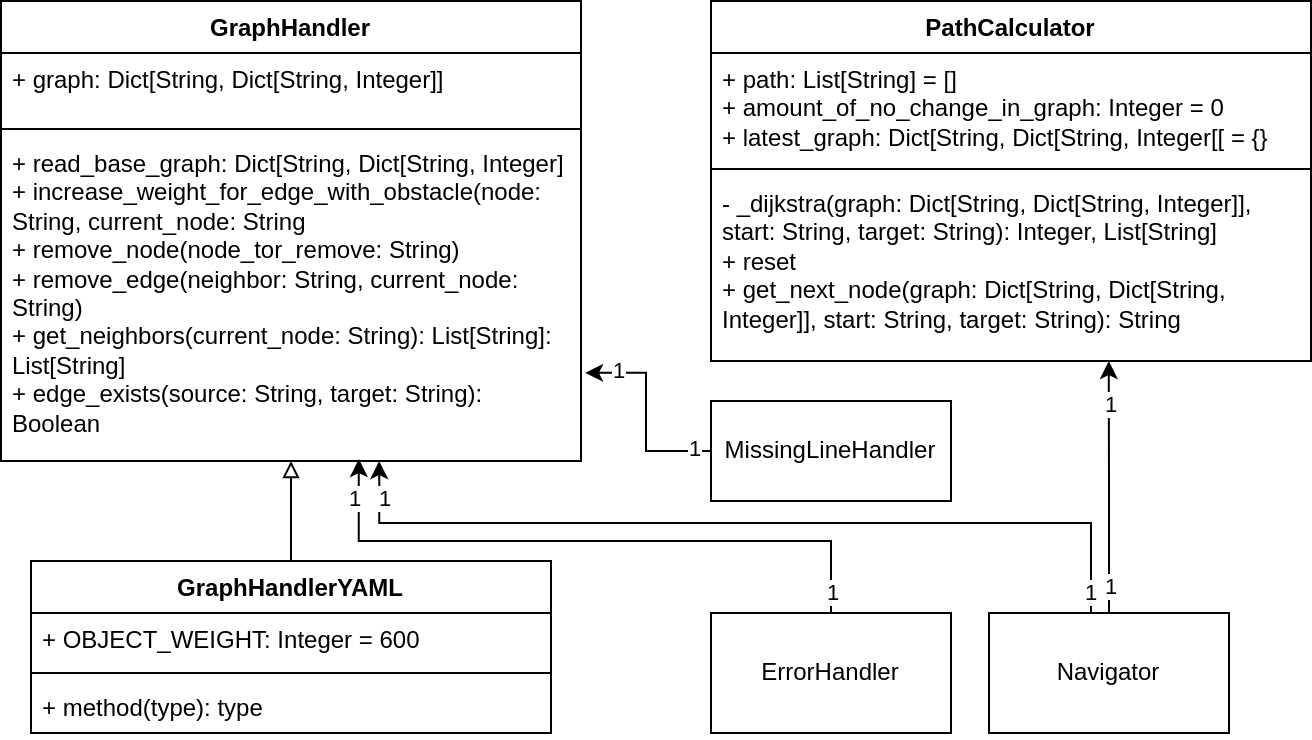

The diagram above was exported from draw.io. Its source (the exported page's mxGraphModel, read from the mxfile embedded in the PNG):
<mxGraphModel dx="695" dy="875" grid="1" gridSize="10" guides="1" tooltips="1" connect="1" arrows="1" fold="1" page="1" pageScale="1" pageWidth="850" pageHeight="1100" math="0" shadow="0">
  <root>
    <mxCell id="0" />
    <mxCell id="1" parent="0" />
    <mxCell id="Cw4ZChtKW4mJi_o9ah1Y-9" style="edgeStyle=orthogonalEdgeStyle;rounded=0;orthogonalLoop=1;jettySize=auto;html=1;exitX=0.5;exitY=0;exitDx=0;exitDy=0;entryX=0.5;entryY=1;entryDx=0;entryDy=0;endArrow=block;endFill=0;" parent="1" source="Cw4ZChtKW4mJi_o9ah1Y-1" target="Cw4ZChtKW4mJi_o9ah1Y-5" edge="1">
      <mxGeometry relative="1" as="geometry" />
    </mxCell>
    <mxCell id="Cw4ZChtKW4mJi_o9ah1Y-1" value="GraphHandlerYAML" style="swimlane;fontStyle=1;align=center;verticalAlign=top;childLayout=stackLayout;horizontal=1;startSize=26;horizontalStack=0;resizeParent=1;resizeParentMax=0;resizeLast=0;collapsible=1;marginBottom=0;whiteSpace=wrap;html=1;" parent="1" vertex="1">
      <mxGeometry x="50" y="500" width="260" height="86" as="geometry" />
    </mxCell>
    <mxCell id="Cw4ZChtKW4mJi_o9ah1Y-2" value="+ OBJECT_WEIGHT: Integer = 600" style="text;strokeColor=none;fillColor=none;align=left;verticalAlign=top;spacingLeft=4;spacingRight=4;overflow=hidden;rotatable=0;points=[[0,0.5],[1,0.5]];portConstraint=eastwest;whiteSpace=wrap;html=1;" parent="Cw4ZChtKW4mJi_o9ah1Y-1" vertex="1">
      <mxGeometry y="26" width="260" height="26" as="geometry" />
    </mxCell>
    <mxCell id="Cw4ZChtKW4mJi_o9ah1Y-3" value="" style="line;strokeWidth=1;fillColor=none;align=left;verticalAlign=middle;spacingTop=-1;spacingLeft=3;spacingRight=3;rotatable=0;labelPosition=right;points=[];portConstraint=eastwest;strokeColor=inherit;" parent="Cw4ZChtKW4mJi_o9ah1Y-1" vertex="1">
      <mxGeometry y="52" width="260" height="8" as="geometry" />
    </mxCell>
    <mxCell id="Cw4ZChtKW4mJi_o9ah1Y-4" value="+ method(type): type" style="text;strokeColor=none;fillColor=none;align=left;verticalAlign=top;spacingLeft=4;spacingRight=4;overflow=hidden;rotatable=0;points=[[0,0.5],[1,0.5]];portConstraint=eastwest;whiteSpace=wrap;html=1;" parent="Cw4ZChtKW4mJi_o9ah1Y-1" vertex="1">
      <mxGeometry y="60" width="260" height="26" as="geometry" />
    </mxCell>
    <mxCell id="Cw4ZChtKW4mJi_o9ah1Y-5" value="GraphHandler" style="swimlane;fontStyle=1;align=center;verticalAlign=top;childLayout=stackLayout;horizontal=1;startSize=26;horizontalStack=0;resizeParent=1;resizeParentMax=0;resizeLast=0;collapsible=1;marginBottom=0;whiteSpace=wrap;html=1;" parent="1" vertex="1">
      <mxGeometry x="35" y="220" width="290" height="230" as="geometry" />
    </mxCell>
    <mxCell id="Cw4ZChtKW4mJi_o9ah1Y-6" value="+ graph: Dict[String, Dict[String, Integer]]&lt;div&gt;&lt;br&gt;&lt;/div&gt;" style="text;strokeColor=none;fillColor=none;align=left;verticalAlign=top;spacingLeft=4;spacingRight=4;overflow=hidden;rotatable=0;points=[[0,0.5],[1,0.5]];portConstraint=eastwest;whiteSpace=wrap;html=1;" parent="Cw4ZChtKW4mJi_o9ah1Y-5" vertex="1">
      <mxGeometry y="26" width="290" height="34" as="geometry" />
    </mxCell>
    <mxCell id="Cw4ZChtKW4mJi_o9ah1Y-7" value="" style="line;strokeWidth=1;fillColor=none;align=left;verticalAlign=middle;spacingTop=-1;spacingLeft=3;spacingRight=3;rotatable=0;labelPosition=right;points=[];portConstraint=eastwest;strokeColor=inherit;" parent="Cw4ZChtKW4mJi_o9ah1Y-5" vertex="1">
      <mxGeometry y="60" width="290" height="8" as="geometry" />
    </mxCell>
    <mxCell id="Cw4ZChtKW4mJi_o9ah1Y-8" value="+ read_base_graph: Dict[String, Dict[String, Integer]&lt;div&gt;+&amp;nbsp;increase_weight_for_edge_with_obstacle(node: String, current_node: String&lt;/div&gt;&lt;div&gt;+ remove_node(node_tor_remove: String)&lt;/div&gt;&lt;div&gt;+ remove_edge(neighbor: String, current_node: String)&lt;/div&gt;&lt;div&gt;+ get_neighbors(current_node: String): List[String]: List[String]&lt;/div&gt;&lt;div&gt;+ edge_exists(source: String, target: String): Boolean&lt;br&gt;&lt;div&gt;&lt;br&gt;&lt;/div&gt;&lt;/div&gt;" style="text;strokeColor=none;fillColor=none;align=left;verticalAlign=top;spacingLeft=4;spacingRight=4;overflow=hidden;rotatable=0;points=[[0,0.5],[1,0.5]];portConstraint=eastwest;whiteSpace=wrap;html=1;" parent="Cw4ZChtKW4mJi_o9ah1Y-5" vertex="1">
      <mxGeometry y="68" width="290" height="162" as="geometry" />
    </mxCell>
    <mxCell id="Cw4ZChtKW4mJi_o9ah1Y-11" value="" style="edgeStyle=orthogonalEdgeStyle;rounded=0;orthogonalLoop=1;jettySize=auto;html=1;entryX=1.007;entryY=0.728;entryDx=0;entryDy=0;entryPerimeter=0;" parent="1" source="Cw4ZChtKW4mJi_o9ah1Y-10" target="Cw4ZChtKW4mJi_o9ah1Y-8" edge="1">
      <mxGeometry relative="1" as="geometry" />
    </mxCell>
    <mxCell id="l6xudkDBX3aY-CbsisMl-1" value="1" style="edgeLabel;html=1;align=center;verticalAlign=middle;resizable=0;points=[];" parent="Cw4ZChtKW4mJi_o9ah1Y-11" connectable="0" vertex="1">
      <mxGeometry x="-0.8237" y="-2" relative="1" as="geometry">
        <mxPoint as="offset" />
      </mxGeometry>
    </mxCell>
    <mxCell id="l6xudkDBX3aY-CbsisMl-2" value="1" style="edgeLabel;html=1;align=center;verticalAlign=middle;resizable=0;points=[];" parent="Cw4ZChtKW4mJi_o9ah1Y-11" connectable="0" vertex="1">
      <mxGeometry x="0.6871" y="-1" relative="1" as="geometry">
        <mxPoint as="offset" />
      </mxGeometry>
    </mxCell>
    <mxCell id="Cw4ZChtKW4mJi_o9ah1Y-10" value="MissingLineHandler" style="rounded=0;whiteSpace=wrap;html=1;" parent="1" vertex="1">
      <mxGeometry x="390" y="420" width="120" height="50" as="geometry" />
    </mxCell>
    <mxCell id="Cw4ZChtKW4mJi_o9ah1Y-13" value="" style="edgeStyle=orthogonalEdgeStyle;rounded=0;orthogonalLoop=1;jettySize=auto;html=1;entryX=0.652;entryY=0.994;entryDx=0;entryDy=0;entryPerimeter=0;exitX=0.25;exitY=0;exitDx=0;exitDy=0;" parent="1" edge="1">
      <mxGeometry relative="1" as="geometry">
        <mxPoint x="559" y="527" as="sourcePoint" />
        <mxPoint x="224.08000000000004" y="450.028" as="targetPoint" />
        <Array as="points">
          <mxPoint x="580" y="481" />
          <mxPoint x="224" y="481" />
        </Array>
      </mxGeometry>
    </mxCell>
    <mxCell id="l6xudkDBX3aY-CbsisMl-4" value="1" style="edgeLabel;html=1;align=center;verticalAlign=middle;resizable=0;points=[];" parent="Cw4ZChtKW4mJi_o9ah1Y-13" connectable="0" vertex="1">
      <mxGeometry x="0.934" y="-3" relative="1" as="geometry">
        <mxPoint x="-1" y="4" as="offset" />
      </mxGeometry>
    </mxCell>
    <mxCell id="l6xudkDBX3aY-CbsisMl-7" value="1" style="edgeLabel;html=1;align=center;verticalAlign=middle;resizable=0;points=[];" parent="Cw4ZChtKW4mJi_o9ah1Y-13" connectable="0" vertex="1">
      <mxGeometry x="-0.8546" y="1" relative="1" as="geometry">
        <mxPoint as="offset" />
      </mxGeometry>
    </mxCell>
    <mxCell id="Cw4ZChtKW4mJi_o9ah1Y-19" style="edgeStyle=orthogonalEdgeStyle;rounded=0;orthogonalLoop=1;jettySize=auto;html=1;exitX=0.5;exitY=0;exitDx=0;exitDy=0;entryX=0.663;entryY=1;entryDx=0;entryDy=0;entryPerimeter=0;" parent="1" source="Cw4ZChtKW4mJi_o9ah1Y-12" target="Cw4ZChtKW4mJi_o9ah1Y-18" edge="1">
      <mxGeometry relative="1" as="geometry" />
    </mxCell>
    <mxCell id="l6xudkDBX3aY-CbsisMl-5" value="1" style="edgeLabel;html=1;align=center;verticalAlign=middle;resizable=0;points=[];" parent="Cw4ZChtKW4mJi_o9ah1Y-19" connectable="0" vertex="1">
      <mxGeometry x="0.6669" y="-1" relative="1" as="geometry">
        <mxPoint as="offset" />
      </mxGeometry>
    </mxCell>
    <mxCell id="l6xudkDBX3aY-CbsisMl-6" value="1" style="edgeLabel;html=1;align=center;verticalAlign=middle;resizable=0;points=[];" parent="Cw4ZChtKW4mJi_o9ah1Y-19" connectable="0" vertex="1">
      <mxGeometry x="-0.778" y="-4" relative="1" as="geometry">
        <mxPoint x="-4" as="offset" />
      </mxGeometry>
    </mxCell>
    <mxCell id="Cw4ZChtKW4mJi_o9ah1Y-12" value="Navigator" style="rounded=0;whiteSpace=wrap;html=1;" parent="1" vertex="1">
      <mxGeometry x="529" y="526" width="120" height="60" as="geometry" />
    </mxCell>
    <mxCell id="Cw4ZChtKW4mJi_o9ah1Y-20" style="edgeStyle=orthogonalEdgeStyle;rounded=0;orthogonalLoop=1;jettySize=auto;html=1;exitX=0.5;exitY=0;exitDx=0;exitDy=0;entryX=0.617;entryY=0.994;entryDx=0;entryDy=0;entryPerimeter=0;" parent="1" source="Cw4ZChtKW4mJi_o9ah1Y-14" target="Cw4ZChtKW4mJi_o9ah1Y-8" edge="1">
      <mxGeometry relative="1" as="geometry">
        <Array as="points">
          <mxPoint x="450" y="490" />
          <mxPoint x="214" y="490" />
        </Array>
      </mxGeometry>
    </mxCell>
    <mxCell id="l6xudkDBX3aY-CbsisMl-3" value="1" style="edgeLabel;html=1;align=center;verticalAlign=middle;resizable=0;points=[];" parent="Cw4ZChtKW4mJi_o9ah1Y-20" connectable="0" vertex="1">
      <mxGeometry x="0.8788" y="2" relative="1" as="geometry">
        <mxPoint as="offset" />
      </mxGeometry>
    </mxCell>
    <mxCell id="l6xudkDBX3aY-CbsisMl-8" value="1" style="edgeLabel;html=1;align=center;verticalAlign=middle;resizable=0;points=[];" parent="Cw4ZChtKW4mJi_o9ah1Y-20" connectable="0" vertex="1">
      <mxGeometry x="-0.9297" y="-3" relative="1" as="geometry">
        <mxPoint x="-3" as="offset" />
      </mxGeometry>
    </mxCell>
    <mxCell id="Cw4ZChtKW4mJi_o9ah1Y-14" value="ErrorHandler" style="rounded=0;whiteSpace=wrap;html=1;" parent="1" vertex="1">
      <mxGeometry x="390" y="526" width="120" height="60" as="geometry" />
    </mxCell>
    <mxCell id="Cw4ZChtKW4mJi_o9ah1Y-15" value="PathCalculator" style="swimlane;fontStyle=1;align=center;verticalAlign=top;childLayout=stackLayout;horizontal=1;startSize=26;horizontalStack=0;resizeParent=1;resizeParentMax=0;resizeLast=0;collapsible=1;marginBottom=0;whiteSpace=wrap;html=1;" parent="1" vertex="1">
      <mxGeometry x="390" y="220" width="300" height="180" as="geometry" />
    </mxCell>
    <mxCell id="Cw4ZChtKW4mJi_o9ah1Y-16" value="+ path: List[String] = []&lt;div&gt;+ amount_of_no_change_in_graph: Integer = 0&lt;/div&gt;&lt;div&gt;+ latest_graph: Dict[String, Dict[String, Integer[[ = {}&lt;/div&gt;" style="text;strokeColor=none;fillColor=none;align=left;verticalAlign=top;spacingLeft=4;spacingRight=4;overflow=hidden;rotatable=0;points=[[0,0.5],[1,0.5]];portConstraint=eastwest;whiteSpace=wrap;html=1;" parent="Cw4ZChtKW4mJi_o9ah1Y-15" vertex="1">
      <mxGeometry y="26" width="300" height="54" as="geometry" />
    </mxCell>
    <mxCell id="Cw4ZChtKW4mJi_o9ah1Y-17" value="" style="line;strokeWidth=1;fillColor=none;align=left;verticalAlign=middle;spacingTop=-1;spacingLeft=3;spacingRight=3;rotatable=0;labelPosition=right;points=[];portConstraint=eastwest;strokeColor=inherit;" parent="Cw4ZChtKW4mJi_o9ah1Y-15" vertex="1">
      <mxGeometry y="80" width="300" height="8" as="geometry" />
    </mxCell>
    <mxCell id="Cw4ZChtKW4mJi_o9ah1Y-18" value="&lt;div&gt;- _dijkstra(&lt;span style=&quot;background-color: transparent; color: light-dark(rgb(0, 0, 0), rgb(255, 255, 255));&quot;&gt;graph: Dict[String, Dict[String, Integer]], start: String, target: String&lt;/span&gt;&lt;span style=&quot;background-color: transparent; color: light-dark(rgb(0, 0, 0), rgb(255, 255, 255));&quot;&gt;): Integer, List[String]&lt;/span&gt;&lt;/div&gt;+ reset&lt;div&gt;+ get_next_node(graph: Dict[String, Dict[String, Integer]], start: String, target: String): String&lt;/div&gt;&lt;div&gt;&lt;br&gt;&lt;/div&gt;" style="text;strokeColor=none;fillColor=none;align=left;verticalAlign=top;spacingLeft=4;spacingRight=4;overflow=hidden;rotatable=0;points=[[0,0.5],[1,0.5]];portConstraint=eastwest;whiteSpace=wrap;html=1;" parent="Cw4ZChtKW4mJi_o9ah1Y-15" vertex="1">
      <mxGeometry y="88" width="300" height="92" as="geometry" />
    </mxCell>
  </root>
</mxGraphModel>